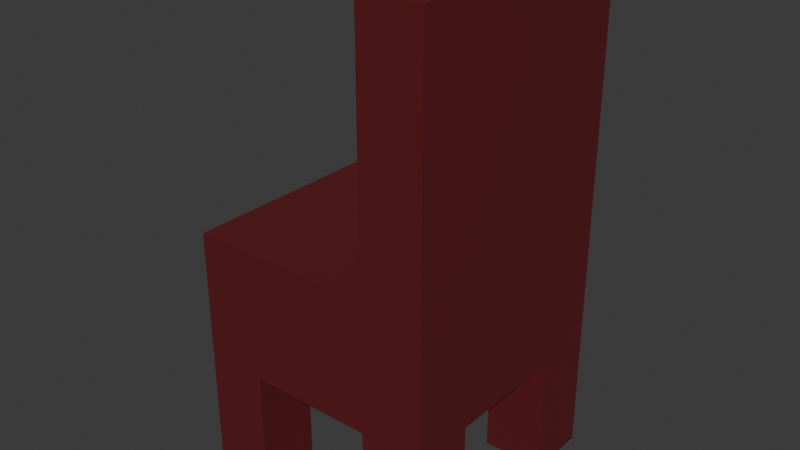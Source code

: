 # Source: chair.blend  (saved by Blender 4.1.24; exported with 4.5.12 LTS)
import bpy
from mathutils import Matrix  # noqa: F401  (used for matrix-valued properties, if any)

bpy.ops.wm.read_factory_settings(use_empty=True)
scene = bpy.context.scene
scene.name = 'Scene'

# ---- collections
col_collection = bpy.data.collections.new('Collection'); scene.collection.children.link(col_collection)

# ---- materials (node trees are filled in below, after node groups)
mat_material_001 = bpy.data.materials.new('Material.001')
mat_material_001.use_transparent_shadow = False

# ---- material node trees
mat_material_001.use_nodes = True; mat_material_001.node_tree.nodes.clear()
_N = mat_material_001.node_tree.nodes; _L = mat_material_001.node_tree.links
n0 = _N.new('ShaderNodeBsdfPrincipled'); n0.name = 'Principled BSDF'; n0.location = (10, 300)
n0.inputs[0].default_value = (0.1235, 0.01156, 0.01379, 1.0)
n1 = _N.new('ShaderNodeOutputMaterial'); n1.name = 'Material Output'; n1.location = (300, 300)
_L.new(n0.outputs[0], n1.inputs[0])
n1.is_active_output = True

# ---- world
world_world = bpy.data.worlds.new('World'); scene.world = world_world
world_world.use_nodes = True; world_world.node_tree.nodes.clear()
_N = world_world.node_tree.nodes; _L = world_world.node_tree.links
n0 = _N.new('ShaderNodeOutputWorld'); n0.name = 'World Output'; n0.location = (300, 300)
n1 = _N.new('ShaderNodeBackground'); n1.name = 'Background'; n1.location = (10, 300)
n1.inputs[0].default_value = (0.05088, 0.05088, 0.05088, 1.0)
_L.new(n1.outputs[0], n0.inputs[0])
n0.is_active_output = True
world_world.color = (0.05088, 0.05088, 0.05088)
world_world.use_sun_shadow = False
world_world.sun_shadow_jitter_overblur = 0.0

# ---- meshes
me_cube = bpy.data.meshes.new('Cube')
me_cube.from_pydata([(1.044, 1.035, 1.848), (1.044, 1.035, 0.7976), (1.044, -0.9872, 1.848), (1.044, -0.9872, 0.7976), (-0.9787, 1.035, 1.848), (-0.9787, 1.035, 0.7976), (-0.9787, -0.9872, 1.848), (-0.9787, -0.9872, 0.7976), (-0.9787, 0.02878, 0.7976), (1.044, 0.02878, 1.848), (-0.9787, 0.02878, 1.848), (1.044, 0.02878, 0.7976), (0.03255, 1.035, 0.7976), (0.03255, -0.9872, 1.848), (0.03255, -0.9872, 0.7976), (0.03255, 1.035, 1.848), (0.03255, 0.02878, 0.7976), (0.03255, 0.02878, 1.848), (1.044, 1.035, 1.809), (-0.9787, -0.9872, 1.809), (1.044, -0.9872, 1.809), (-0.9787, 1.035, 1.809), (1.044, 0.02878, 1.809), (-0.9787, 0.02878, 1.809), (0.03255, 1.035, 1.809), (0.03255, -0.9872, 1.809), (-0.4731, 1.035, 0.7976), (-0.4731, -0.9872, 1.848), (-0.4731, 0.02878, 0.7976), (-0.4731, -0.9872, 0.7976), (-0.4731, 1.035, 1.848), (-0.4731, 0.02878, 1.848), (-0.4731, 1.035, 1.809), (-0.4731, -0.9872, 1.809), (0.5382, -0.9872, 0.7976), (0.5382, 1.035, 1.848), (0.5382, 0.02878, 1.848), (0.5382, 1.035, 0.7976), (0.5382, -0.9872, 1.848), (0.5382, 0.02878, 0.7976), (0.5382, -0.9872, 1.809), (0.5382, 1.035, 1.809), (-0.9787, 0.5321, 1.848), (1.044, 0.5321, 0.7976), (-0.9787, 0.5321, 0.7976), (1.044, 0.5321, 1.848), (0.03255, 0.5321, 1.848), (0.03255, 0.5321, 0.7976), (1.044, 0.5321, 1.809), (-0.9787, 0.5321, 1.809), (-0.4731, 0.5321, 0.7976), (-0.4731, 0.5321, 1.848), (0.5382, 0.5321, 1.848), (0.5382, 0.5321, 0.7976), (-0.9787, -0.4792, 0.7976), (1.044, -0.4792, 1.848), (-0.9787, -0.4792, 1.848), (1.044, -0.4792, 0.7976), (0.03255, -0.4792, 0.7976), (0.03255, -0.4792, 1.848), (-0.9787, -0.4792, 1.809), (1.044, -0.4792, 1.809), (-0.4731, -0.4792, 0.7976), (-0.4731, -0.4792, 1.848), (0.5382, -0.4792, 1.848), (0.5382, -0.4792, 0.7976), (-0.9787, -0.4792, -0.2137), (-0.9787, -0.9872, -0.2137), (-0.4731, -0.9872, -0.2137), (-0.4731, -0.4792, -0.2137), (0.5382, -0.9872, -0.2137), (1.044, -0.9872, -0.2137), (0.5382, -0.4792, -0.2137), (1.044, -0.4792, -0.2137), (1.044, 0.5321, -0.1994), (1.044, 1.035, -0.1994), (0.5382, 1.035, -0.1994), (0.5382, 0.5321, -0.1994), (-0.4731, 1.035, -0.2137), (-0.9787, 1.035, -0.2137), (-0.9787, 0.5321, -0.2137), (-0.4731, 0.5321, -0.2137), (1.044, -0.4792, 3.91), (1.044, -0.9872, 3.91), (0.5382, 1.035, 3.91), (1.044, 1.035, 3.91), (1.044, 0.5321, 3.91), (1.044, 0.02878, 3.91), (0.5382, 0.02878, 3.91), (0.5382, -0.9872, 3.91), (0.5382, -0.4792, 3.91), (0.5382, 0.5321, 3.91)], [], [(63, 56, 6, 27), (33, 27, 6, 19), (49, 42, 4, 21), (3, 34, 70, 71), (61, 55, 2, 20), (41, 35, 0, 18), (48, 45, 9, 22), (53, 43, 11, 39), (60, 56, 10, 23), (51, 42, 10, 31), (52, 46, 17, 36), (50, 47, 16, 28), (32, 30, 15, 24), (62, 58, 14, 29), (40, 38, 13, 25), (64, 59, 13, 38), (34, 40, 25, 14), (26, 32, 24, 12), (54, 60, 23, 8), (43, 48, 22, 11), (37, 41, 18, 1), (57, 61, 20, 3), (44, 49, 21, 5), (29, 33, 19, 7), (14, 25, 33, 29), (5, 21, 32, 26), (7, 54, 66, 67), (21, 4, 30, 32), (44, 50, 28, 8), (46, 51, 31, 17), (25, 13, 27, 33), (59, 63, 27, 13), (12, 24, 41, 37), (3, 20, 40, 34), (0, 35, 84, 85), (20, 2, 38, 40), (55, 9, 87, 82), (47, 53, 39, 16), (24, 15, 35, 41), (58, 65, 34, 14), (12, 37, 53, 47), (9, 45, 86, 87), (15, 30, 51, 46), (26, 50, 81, 78), (8, 23, 49, 44), (1, 18, 48, 43), (26, 12, 47, 50), (35, 15, 46, 52), (30, 4, 42, 51), (43, 53, 77, 74), (18, 0, 45, 48), (23, 10, 42, 49), (16, 39, 65, 58), (64, 38, 89, 90), (17, 31, 63, 59), (8, 28, 62, 54), (11, 22, 61, 57), (7, 19, 60, 54), (36, 17, 59, 64), (28, 16, 58, 62), (19, 6, 56, 60), (22, 9, 55, 61), (39, 11, 57, 65), (31, 10, 56, 63), (66, 69, 68, 67), (54, 62, 69, 66), (29, 7, 67, 68), (62, 29, 68, 69), (72, 73, 71, 70), (57, 3, 71, 73), (34, 65, 72, 70), (65, 57, 73, 72), (76, 75, 74, 77), (1, 43, 74, 75), (53, 37, 76, 77), (37, 1, 75, 76), (79, 78, 81, 80), (50, 44, 80, 81), (44, 5, 79, 80), (5, 26, 78, 79), (82, 90, 89, 83), (86, 91, 88, 87), (85, 84, 91, 86), (87, 88, 90, 82), (38, 2, 83, 89), (2, 55, 82, 83), (52, 36, 88, 91), (45, 0, 85, 86), (35, 52, 91, 84), (36, 64, 90, 88)])
_uv = me_cube.uv_layers.new(name='UVMap')
_uv.uv.foreach_set('vector', [0.8125, 0.6872, 0.875, 0.6872, 0.875, 0.75, 0.8125, 0.75, 0.5, 0.9375, 0.625, 0.9375, 0.625, 1.0, 0.5, 1.0, 0.5, 0.1878, 0.625, 0.1878, 0.625, 0.25, 0.5, 0.25, 0.375, 0.75, 0.375, 0.8125, 0.375, 0.8125, 0.375, 0.75, 0.5, 0.6872, 0.625, 0.6872, 0.625, 0.75, 0.5, 0.75, 0.5, 0.4375, 0.625, 0.4375, 0.625, 0.5, 0.5, 0.5, 0.5, 0.5622, 0.625, 0.5622, 0.625, 0.6244, 0.5, 0.6244, 0.3125, 0.5622, 0.375, 0.5622, 0.375, 0.6244, 0.3125, 0.6244, 0.5, 0.06279, 0.625, 0.06279, 0.625, 0.1256, 0.5, 0.1256, 0.8125, 0.5622, 0.875, 0.5622, 0.875, 0.6244, 0.8125, 0.6244, 0.6875, 0.5622, 0.75, 0.5622, 0.75, 0.6244, 0.6875, 0.6244, 0.1875, 0.5622, 0.25, 0.5622, 0.25, 0.6244, 0.1875, 0.6244, 0.5, 0.3125, 0.625, 0.3125, 0.625, 0.375, 0.5, 0.375, 0.1875, 0.6872, 0.25, 0.6872, 0.25, 0.75, 0.1875, 0.75, 0.5, 0.8125, 0.625, 0.8125, 0.625, 0.875, 0.5, 0.875, 0.6875, 0.6872, 0.75, 0.6872, 0.75, 0.75, 0.6875, 0.75, 0.375, 0.8125, 0.5, 0.8125, 0.5, 0.875, 0.375, 0.875, 0.375, 0.3125, 0.5, 0.3125, 0.5, 0.375, 0.375, 0.375, 0.375, 0.06279, 0.5, 0.06279, 0.5, 0.1256, 0.375, 0.1256, 0.375, 0.5622, 0.5, 0.5622, 0.5, 0.6244, 0.375, 0.6244, 0.375, 0.4375, 0.5, 0.4375, 0.5, 0.5, 0.375, 0.5, 0.375, 0.6872, 0.5, 0.6872, 0.5, 0.75, 0.375, 0.75, 0.375, 0.1878, 0.5, 0.1878, 0.5, 0.25, 0.375, 0.25, 0.375, 0.9375, 0.5, 0.9375, 0.5, 1.0, 0.375, 1.0, 0.375, 0.875, 0.5, 0.875, 0.5, 0.9375, 0.375, 0.9375, 0.375, 0.25, 0.5, 0.25, 0.5, 0.3125, 0.375, 0.3125, 0.375, 0.0, 0.375, 0.06279, 0.375, 0.06279, 0.375, 0.0, 0.5, 0.25, 0.625, 0.25, 0.625, 0.3125, 0.5, 0.3125, 0.125, 0.5622, 0.1875, 0.5622, 0.1875, 0.6244, 0.125, 0.6244, 0.75, 0.5622, 0.8125, 0.5622, 0.8125, 0.6244, 0.75, 0.6244, 0.5, 0.875, 0.625, 0.875, 0.625, 0.9375, 0.5, 0.9375, 0.75, 0.6872, 0.8125, 0.6872, 0.8125, 0.75, 0.75, 0.75, 0.375, 0.375, 0.5, 0.375, 0.5, 0.4375, 0.375, 0.4375, 0.375, 0.75, 0.5, 0.75, 0.5, 0.8125, 0.375, 0.8125, 0.625, 0.5, 0.625, 0.4375, 0.625, 0.4375, 0.625, 0.5, 0.5, 0.75, 0.625, 0.75, 0.625, 0.8125, 0.5, 0.8125, 0.625, 0.6872, 0.625, 0.6244, 0.625, 0.6244, 0.625, 0.6872, 0.25, 0.5622, 0.3125, 0.5622, 0.3125, 0.6244, 0.25, 0.6244, 0.5, 0.375, 0.625, 0.375, 0.625, 0.4375, 0.5, 0.4375, 0.25, 0.6872, 0.3125, 0.6872, 0.3125, 0.75, 0.25, 0.75, 0.25, 0.5, 0.3125, 0.5, 0.3125, 0.5622, 0.25, 0.5622, 0.625, 0.6244, 0.625, 0.5622, 0.625, 0.5622, 0.625, 0.6244, 0.75, 0.5, 0.8125, 0.5, 0.8125, 0.5622, 0.75, 0.5622, 0.1875, 0.5, 0.1875, 0.5622, 0.1875, 0.5622, 0.1875, 0.5, 0.375, 0.1256, 0.5, 0.1256, 0.5, 0.1878, 0.375, 0.1878, 0.375, 0.5, 0.5, 0.5, 0.5, 0.5622, 0.375, 0.5622, 0.1875, 0.5, 0.25, 0.5, 0.25, 0.5622, 0.1875, 0.5622, 0.6875, 0.5, 0.75, 0.5, 0.75, 0.5622, 0.6875, 0.5622, 0.8125, 0.5, 0.875, 0.5, 0.875, 0.5622, 0.8125, 0.5622, 0.375, 0.5622, 0.3125, 0.5622, 0.3125, 0.5622, 0.375, 0.5622, 0.5, 0.5, 0.625, 0.5, 0.625, 0.5622, 0.5, 0.5622, 0.5, 0.1256, 0.625, 0.1256, 0.625, 0.1878, 0.5, 0.1878, 0.25, 0.6244, 0.3125, 0.6244, 0.3125, 0.6872, 0.25, 0.6872, 0.6875, 0.6872, 0.6875, 0.75, 0.6875, 0.75, 0.6875, 0.6872, 0.75, 0.6244, 0.8125, 0.6244, 0.8125, 0.6872, 0.75, 0.6872, 0.125, 0.6244, 0.1875, 0.6244, 0.1875, 0.6872, 0.125, 0.6872, 0.375, 0.6244, 0.5, 0.6244, 0.5, 0.6872, 0.375, 0.6872, 0.375, 0.0, 0.5, 0.0, 0.5, 0.06279, 0.375, 0.06279, 0.6875, 0.6244, 0.75, 0.6244, 0.75, 0.6872, 0.6875, 0.6872, 0.1875, 0.6244, 0.25, 0.6244, 0.25, 0.6872, 0.1875, 0.6872, 0.5, 0.0, 0.625, 0.0, 0.625, 0.06279, 0.5, 0.06279, 0.5, 0.6244, 0.625, 0.6244, 0.625, 0.6872, 0.5, 0.6872, 0.3125, 0.6244, 0.375, 0.6244, 0.375, 0.6872, 0.3125, 0.6872, 0.8125, 0.6244, 0.875, 0.6244, 0.875, 0.6872, 0.8125, 0.6872, 0.125, 0.6872, 0.1875, 0.6872, 0.1875, 0.75, 0.125, 0.75, 0.125, 0.6872, 0.1875, 0.6872, 0.1875, 0.6872, 0.125, 0.6872, 0.375, 0.9375, 0.375, 1.0, 0.375, 1.0, 0.375, 0.9375, 0.1875, 0.6872, 0.1875, 0.75, 0.1875, 0.75, 0.1875, 0.6872, 0.3125, 0.6872, 0.375, 0.6872, 0.375, 0.75, 0.3125, 0.75, 0.375, 0.6872, 0.375, 0.75, 0.375, 0.75, 0.375, 0.6872, 0.3125, 0.75, 0.3125, 0.6872, 0.3125, 0.6872, 0.3125, 0.75, 0.3125, 0.6872, 0.375, 0.6872, 0.375, 0.6872, 0.3125, 0.6872, 0.3125, 0.5, 0.375, 0.5, 0.375, 0.5622, 0.3125, 0.5622, 0.375, 0.5, 0.375, 0.5622, 0.375, 0.5622, 0.375, 0.5, 0.3125, 0.5622, 0.3125, 0.5, 0.3125, 0.5, 0.3125, 0.5622, 0.375, 0.4375, 0.375, 0.5, 0.375, 0.5, 0.375, 0.4375, 0.125, 0.5, 0.1875, 0.5, 0.1875, 0.5622, 0.125, 0.5622, 0.1875, 0.5622, 0.125, 0.5622, 0.125, 0.5622, 0.1875, 0.5622, 0.375, 0.1878, 0.375, 0.25, 0.375, 0.25, 0.375, 0.1878, 0.375, 0.25, 0.375, 0.3125, 0.375, 0.3125, 0.375, 0.25, 0.625, 0.6872, 0.6875, 0.6872, 0.6875, 0.75, 0.625, 0.75, 0.625, 0.5622, 0.6875, 0.5622, 0.6875, 0.6244, 0.625, 0.6244, 0.625, 0.5, 0.6875, 0.5, 0.6875, 0.5622, 0.625, 0.5622, 0.625, 0.6244, 0.6875, 0.6244, 0.6875, 0.6872, 0.625, 0.6872, 0.625, 0.8125, 0.625, 0.75, 0.625, 0.75, 0.625, 0.8125, 0.625, 0.75, 0.625, 0.6872, 0.625, 0.6872, 0.625, 0.75, 0.6875, 0.5622, 0.6875, 0.6244, 0.6875, 0.6244, 0.6875, 0.5622, 0.625, 0.5622, 0.625, 0.5, 0.625, 0.5, 0.625, 0.5622, 0.6875, 0.5, 0.6875, 0.5622, 0.6875, 0.5622, 0.6875, 0.5, 0.6875, 0.6244, 0.6875, 0.6872, 0.6875, 0.6872, 0.6875, 0.6244])
me_cube.materials.append(mat_material_001)
me_cube.materials.append(mat_material_001)
me_cube.use_mirror_vertex_groups = False
me_cube.update()

# ---- objects
ob_cube = bpy.data.objects.new('Cube', me_cube)

# ---- transforms, parenting, visibility, modifiers, constraints
ob_cube.location = (0.0, 0.0, 0.0)
ob_cube.lock_rotations_4d = False
ob_cube.empty_display_type = 'ARROWS'
ob_cube.lineart.crease_threshold = 0.0

# ---- collection membership
col_collection.objects.link(ob_cube)

# ---- scene / render settings (as saved in the file)
scene.frame_start = 1; scene.frame_end = 250; scene.frame_set(1)
scene.render.engine = 'BLENDER_EEVEE_NEXT'
scene.cycles.sampling_pattern = 'TABULATED_SOBOL'
scene.eevee.ray_tracing_options.trace_max_roughness = 0.0
bpy.context.view_layer.update()

# ---- added for rendering (the .blend has no active camera and no usable light): camera, sun
cam_auto = bpy.data.cameras.new('AutoCamera')
cam_auto.lens = 50.0
cam_auto.sensor_width = 36.0
cam_auto.clip_end = 1000.0
ob_auto_camera = bpy.data.objects.new('AutoCamera', cam_auto)
scene.collection.objects.link(ob_auto_camera)
ob_auto_camera.location = (4.67549, -5.54742, 5.56227)
ob_auto_camera.rotation_euler = (1.09748, -7.21219e-08, 0.694738)
scene.camera = ob_auto_camera
light_auto_sun = bpy.data.lights.new('AutoSun', 'SUN')
light_auto_sun.energy = 3.0
light_auto_sun.angle = 0.0523599
ob_auto_sun = bpy.data.objects.new('AutoSun', light_auto_sun)
scene.collection.objects.link(ob_auto_sun)
ob_auto_sun.rotation_euler = (0.872665, 0.174533, 0.523599)
bpy.context.view_layer.update()
